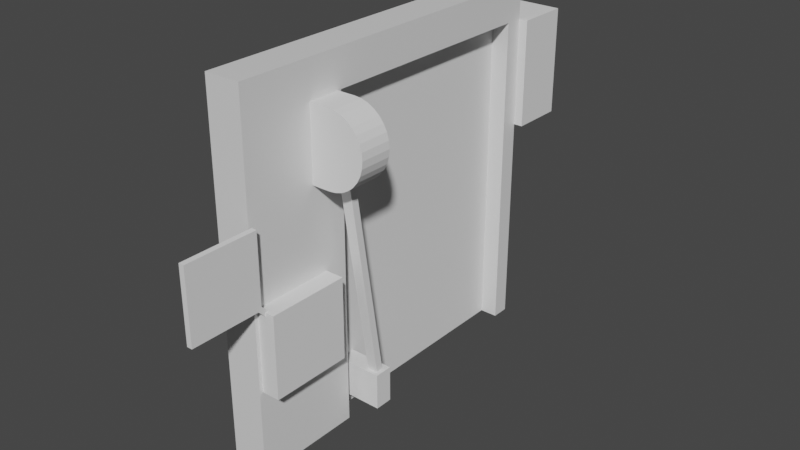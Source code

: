 # Source: door.blend  (saved by Blender 2.92.15; exported with 4.5.12 LTS)
import bpy
from mathutils import Matrix  # noqa: F401  (used for matrix-valued properties, if any)

bpy.ops.wm.read_factory_settings(use_empty=True)
scene = bpy.context.scene
scene.name = 'Scene'

# ---- materials (node trees are filled in below, after node groups)
mat_material = bpy.data.materials.new('Material')
mat_material.alpha_threshold = 0.0
mat_material.use_transparent_shadow = False
mat_material.line_color = (0.0, 0.0, 0.0, 1.0)

# ---- material node trees
mat_material.use_nodes = True; mat_material.node_tree.nodes.clear()
_N = mat_material.node_tree.nodes; _L = mat_material.node_tree.links
n0 = _N.new('ShaderNodeOutputMaterial'); n0.name = 'Material Output'; n0.location = (300, 300)
n1 = _N.new('ShaderNodeBsdfPrincipled'); n1.name = 'Principled BSDF'; n1.location = (10, 300)
n1.distribution = 'GGX'
n1.subsurface_method = 'BURLEY'
n1.inputs[2].default_value = 0.4
n1.inputs[3].default_value = 1.45
n1.inputs[27].default_value = (0.0, 0.0, 0.0, 1.0)
n1.inputs[28].default_value = 1.0
_L.new(n1.outputs[0], n0.inputs[0])
n0.is_active_output = True

# ---- world
world_world = bpy.data.worlds.new('World'); scene.world = world_world
world_world.use_nodes = True; world_world.node_tree.nodes.clear()
_N = world_world.node_tree.nodes; _L = world_world.node_tree.links
n0 = _N.new('ShaderNodeOutputWorld'); n0.name = 'World Output'; n0.location = (300, 300)
n1 = _N.new('ShaderNodeBackground'); n1.name = 'Background'; n1.location = (10, 300)
n1.inputs[0].default_value = (0.05088, 0.05088, 0.05088, 1.0)
_L.new(n1.outputs[0], n0.inputs[0])
n0.is_active_output = True
world_world.color = (0.05088, 0.05088, 0.05088)
world_world.use_sun_shadow = False
world_world.sun_shadow_jitter_overblur = 0.0

# ---- meshes
me_cube = bpy.data.meshes.new('Cube')
me_cube.from_pydata([(0.2, 1.0, 2.0), (0.2, 1.0, 0.0), (0.2, -1.0, 2.0), (0.2, -1.0, 0.0), (0.0, 1.0, 2.0), (0.0, 1.0, 0.0), (0.0, -1.0, 2.0), (0.0, -1.0, 0.0), (0.2, -0.4, 0.0), (0.2, -0.4, 1.8), (0.2, 0.9, 1.8), (0.2, 0.9, 0.0), (-1.49e-08, -0.4, 0.0), (-1.49e-08, -0.4, 1.8), (-1.49e-08, 0.9, 1.8), (-1.49e-08, 0.9, 0.0)], [], [(0, 4, 6, 2), (3, 2, 6, 7), (5, 1, 11, 15), (1, 5, 4, 0), (11, 1, 0, 10), (9, 10, 0, 2), (8, 9, 2, 3), (11, 10, 14, 15), (9, 8, 12, 13), (10, 9, 13, 14), (15, 14, 4, 5), (4, 14, 13, 6), (6, 13, 12, 7), (7, 12, 8, 3)])
_uv = me_cube.uv_layers.new(name='UVMap')
_uv.uv.foreach_set('vector', [0.7692, 0.8891, 0.7692, 0.9545, 0.1149, 0.9545, 0.1149, 0.8891, 0.1149, 0.2348, 0.1149, 0.8891, 0.04948, 0.8891, 0.04948, 0.2348, 0.7692, 0.1693, 0.7692, 0.2348, 0.7365, 0.2348, 0.7365, 0.1693, 0.7692, 0.2348, 0.8347, 0.2348, 0.8347, 0.8891, 0.7692, 0.8891, 0.7365, 0.2348, 0.7692, 0.2348, 0.7692, 0.8891, 0.7365, 0.8236, 0.3112, 0.8236, 0.7365, 0.8236, 0.7692, 0.8891, 0.1149, 0.8891, 0.3112, 0.2348, 0.3112, 0.8236, 0.1149, 0.8891, 0.1149, 0.2348, 0.9186, 0.9935, 0.9186, 0.6309, 0.9589, 0.6309, 0.9589, 0.9935, 0.9186, 0.3691, 0.9186, 0.006454, 0.9589, 0.006454, 0.9589, 0.3691, 0.9186, 0.6309, 0.9186, 0.3691, 0.9589, 0.3691, 0.9589, 0.6309, 0.6711, 0.7574, 0.6711, 0.1685, 0.7038, 0.1031, 0.7038, 0.7574, 0.7038, 0.1031, 0.6711, 0.1685, 0.2458, 0.1685, 0.04948, 0.1031, 0.04948, 0.1031, 0.2458, 0.1685, 0.2458, 0.7574, 0.04948, 0.7574, 0.1149, 0.1693, 0.3112, 0.1693, 0.3112, 0.2348, 0.1149, 0.2348])
me_cube.materials.append(mat_material)
me_cube.use_remesh_preserve_volume = False
me_cube.use_remesh_preserve_attributes = False
me_cube.use_mirror_vertex_groups = False
me_cube.update()
me_cylinder = bpy.data.meshes.new('Cylinder')
me_cylinder.from_pydata([(4.284e-08, 0.2, -0.2), (4.284e-08, 0.2, -0.02), (0.03902, 0.1962, -0.2), (0.03902, 0.1962, -0.02), (0.07654, 0.1848, -0.2), (0.07654, 0.1848, -0.02), (0.1111, 0.1663, -0.2), (0.1111, 0.1663, -0.02), (0.1414, 0.1414, -0.2), (0.1414, 0.1414, -0.02), (0.1663, 0.1111, -0.2), (0.1663, 0.1111, -0.02), (0.1848, 0.07654, -0.2), (0.1848, 0.07654, -0.02), (0.1962, 0.03902, -0.2), (0.1962, 0.03902, -0.02), (0.2, 2.818e-07, -0.2), (0.2, 2.984e-07, -0.02), (0.1962, -0.03902, -0.2), (0.1962, -0.03902, -0.02), (0.1848, -0.07654, -0.2), (0.1848, -0.07654, -0.02), (0.1663, -0.1111, -0.2), (0.1663, -0.1111, -0.02), (0.1414, -0.1414, -0.2), (0.1414, -0.1414, -0.02), (0.1111, -0.1663, -0.2), (0.1111, -0.1663, -0.02), (0.07654, -0.1848, -0.2), (0.07654, -0.1848, -0.02), (0.03902, -0.1962, -0.2), (0.03902, -0.1962, -0.02), (-2.233e-08, -0.2, -0.2), (-2.233e-08, -0.2, -0.02), (-0.12, -0.2, -0.02), (-0.12, -0.2, -0.2), (-0.12, 0.2, -0.02), (-0.12, 0.2, -0.2)], [], [(0, 1, 3, 2), (2, 3, 5, 4), (4, 5, 7, 6), (6, 7, 9, 8), (8, 9, 11, 10), (10, 11, 13, 12), (12, 13, 15, 14), (14, 15, 17, 16), (16, 17, 19, 18), (18, 19, 21, 20), (20, 21, 23, 22), (22, 23, 25, 24), (24, 25, 27, 26), (26, 27, 29, 28), (28, 29, 31, 30), (30, 31, 33, 32), (0, 2, 4, 6, 8, 10, 12, 14, 16, 18, 20, 22, 24, 26, 28, 30, 32, 35, 37), (3, 1, 36, 34, 33, 31, 29, 27, 25, 23, 21, 19, 17, 15, 13, 11, 9, 7, 5), (1, 0, 37, 36), (32, 33, 34, 35)])
_uv = me_cylinder.uv_layers.new(name='UVMap')
_uv.uv.foreach_set('vector', [0.0001283, 0.1385, 0.2076, 0.1385, 0.2076, 0.1836, 0.0001281, 0.1836, 0.0001281, 0.1836, 0.2076, 0.1836, 0.2076, 0.2288, 0.0001281, 0.2288, 0.0001281, 0.2288, 0.2076, 0.2288, 0.2076, 0.274, 0.0001281, 0.274, 0.0001281, 0.274, 0.2076, 0.274, 0.2076, 0.3192, 0.000128, 0.3192, 0.000128, 0.3192, 0.2076, 0.3192, 0.2076, 0.3644, 0.000128, 0.3644, 0.000128, 0.3644, 0.2076, 0.3644, 0.2076, 0.4096, 0.000128, 0.4096, 0.000128, 0.4096, 0.2076, 0.4096, 0.2076, 0.4548, 0.0001281, 0.4548, 0.0001281, 0.4548, 0.2076, 0.4548, 0.2076, 0.5, 0.0001281, 0.5, 0.0001281, 0.5, 0.2076, 0.5, 0.2076, 0.5452, 0.0001281, 0.5452, 0.0001281, 0.5452, 0.2076, 0.5452, 0.2076, 0.5904, 0.0001281, 0.5904, 0.0001281, 0.5904, 0.2076, 0.5904, 0.2076, 0.6356, 0.0001281, 0.6356, 0.0001281, 0.6356, 0.2076, 0.6356, 0.2076, 0.6808, 0.0001281, 0.6808, 0.0001281, 0.6808, 0.2076, 0.6808, 0.2076, 0.726, 0.0001281, 0.726, 0.0001281, 0.726, 0.2076, 0.726, 0.2076, 0.7712, 0.0001281, 0.7712, 0.0001281, 0.7712, 0.2076, 0.7712, 0.2076, 0.8164, 0.0001281, 0.8164, 0.0001281, 0.8164, 0.2076, 0.8164, 0.2076, 0.8615, 0.0001282, 0.8615, 0.4384, 0.9225, 0.3934, 0.9181, 0.3502, 0.905, 0.3103, 0.8837, 0.2754, 0.855, 0.2467, 0.8201, 0.2254, 0.7802, 0.2123, 0.737, 0.2079, 0.692, 0.2123, 0.647, 0.2254, 0.6038, 0.2467, 0.5639, 0.2754, 0.529, 0.3103, 0.5003, 0.3502, 0.479, 0.3934, 0.4659, 0.4384, 0.4615, 0.5767, 0.4615, 0.5767, 0.9225, 0.3934, 0.004558, 0.4384, 0.000128, 0.5767, 0.0001281, 0.5767, 0.4612, 0.4384, 0.4612, 0.3934, 0.4568, 0.3502, 0.4437, 0.3103, 0.4224, 0.2754, 0.3937, 0.2467, 0.3587, 0.2254, 0.3189, 0.2123, 0.2756, 0.2079, 0.2307, 0.2123, 0.1857, 0.2254, 0.1424, 0.2467, 0.1026, 0.2754, 0.06765, 0.3103, 0.03898, 0.3502, 0.01768, 0.2076, 0.1385, 0.0001283, 0.1385, 0.0001285, 0.000128, 0.2076, 0.0001284, 0.0001282, 0.8615, 0.2076, 0.8615, 0.2076, 0.9999, 0.0001283, 0.9999])
me_cylinder.use_remesh_fix_poles = True
me_cylinder.use_remesh_preserve_attributes = False
me_cylinder.use_mirror_vertex_groups = False
me_cylinder.update()
me_cube_001 = bpy.data.meshes.new('Cube.001')
me_cube_001.from_pydata([(-0.25, -0.1, -0.26), (-0.25, -0.1, 1.54), (-0.25, 1.2, -0.26), (-0.25, 1.2, 1.54), (-0.2, -0.1, -0.26), (-0.2, -0.1, 1.54), (-0.2, 1.2, -0.26), (-0.2, 1.2, 1.54), (-0.2, -0.05, -0.16), (-0.2, -0.05, 0.04), (-0.2, 0.05, 0.04), (-0.2, 0.05, -0.16), (0.05, -0.05, -0.16), (0.05, -0.05, 0.04), (0.05, 0.05, 0.04), (0.05, 0.05, -0.16)], [], [(0, 1, 3, 2), (2, 3, 7, 6), (4, 5, 1, 0), (2, 6, 4, 0), (7, 3, 1, 5), (5, 4, 8, 9), (9, 10, 7, 5), (11, 6, 7, 10), (6, 11, 8, 4), (8, 11, 15, 12), (9, 8, 12, 13), (11, 10, 14, 15), (10, 9, 13, 14), (13, 12, 15, 14)])
_uv = me_cube_001.uv_layers.new(name='UVMap')
_uv.uv.foreach_set('vector', [0.07147, 0.9822, 0.07147, 0.005122, 0.7771, 0.005122, 0.7771, 0.9822, 0.9392, 0.6031, 0.9392, 0.009285, 0.9557, 0.009285, 0.9557, 0.6031, 0.9041, 0.6031, 0.9041, 0.009285, 0.9206, 0.009285, 0.9206, 0.6031, 0.9907, 0.8855, 0.9742, 0.8855, 0.9742, 0.4567, 0.9907, 0.4567, 0.9907, 0.4381, 0.9742, 0.4381, 0.9742, 0.009285, 0.9907, 0.009285, 0.7608, 0.005123, 0.7608, 0.9822, 0.7337, 0.9279, 0.7337, 0.8194, 0.7337, 0.8194, 0.6794, 0.8194, 0.05517, 0.005122, 0.7608, 0.005123, 0.6794, 0.9279, 0.05516, 0.9822, 0.05517, 0.005122, 0.6794, 0.8194, 0.05516, 0.9822, 0.6794, 0.9279, 0.7337, 0.9279, 0.7608, 0.9822, 0.2235, 0.5206, 0.2619, 0.4822, 0.3579, 0.5781, 0.3195, 0.6165, 0.3003, 0.7892, 0.2235, 0.7125, 0.3195, 0.6165, 0.3963, 0.6933, 0.4538, 0.4822, 0.5306, 0.5589, 0.4346, 0.6549, 0.3579, 0.5781, 0.5306, 0.7509, 0.4922, 0.7892, 0.3963, 0.6933, 0.4346, 0.6549, 0.3963, 0.6933, 0.3195, 0.6165, 0.3579, 0.5781, 0.4346, 0.6549])
me_cube_001.use_remesh_fix_poles = True
me_cube_001.use_remesh_preserve_attributes = False
me_cube_001.use_mirror_vertex_groups = False
me_cube_001.update()
me_cube_002 = bpy.data.meshes.new('Cube.002')
me_cube_002.from_pydata([(-0.03, 0.19, -1.34), (-0.03, -0.02, 0.0), (-0.03, 0.23, -1.34), (-0.03, 0.02, 0.0), (0.03, 0.19, -1.34), (0.03, -0.02, 0.0), (0.03, 0.23, -1.34), (0.03, 0.02, 0.0)], [], [(0, 1, 3, 2), (2, 3, 7, 6), (6, 7, 5, 4), (4, 5, 1, 0), (2, 6, 4, 0), (7, 3, 1, 5)])
_uv = me_cube_002.uv_layers.new(name='UVMap')
_uv.uv.foreach_set('vector', [0.375, 0.0, 0.625, 0.0, 0.625, 0.25, 0.375, 0.25, 0.375, 0.25, 0.625, 0.25, 0.625, 0.5, 0.375, 0.5, 0.375, 0.5, 0.625, 0.5, 0.625, 0.75, 0.375, 0.75, 0.375, 0.75, 0.625, 0.75, 0.625, 1.0, 0.375, 1.0, 0.125, 0.5, 0.375, 0.5, 0.375, 0.75, 0.125, 0.75, 0.625, 0.5, 0.875, 0.5, 0.875, 0.75, 0.625, 0.75])
me_cube_002.use_remesh_fix_poles = True
me_cube_002.use_remesh_preserve_attributes = False
me_cube_002.use_mirror_vertex_groups = False
me_cube_002.update()
me_cube_003 = bpy.data.meshes.new('Cube.003')
me_cube_003.from_pydata([(0.19, -0.25, -0.2), (0.19, -0.25, 0.25), (0.19, 0.2, -0.2), (0.19, 0.2, 0.25), (0.3, -0.25, -0.2), (0.3, -0.25, 0.25), (0.3, 0.2, -0.2), (0.3, 0.2, 0.25)], [], [(0, 1, 3, 2), (2, 3, 7, 6), (6, 7, 5, 4), (4, 5, 1, 0), (2, 6, 4, 0), (7, 3, 1, 5)])
_uv = me_cube_003.uv_layers.new(name='UVMap')
_uv.uv.foreach_set('vector', [0.375, 0.0, 0.625, 0.0, 0.625, 0.25, 0.375, 0.25, 0.375, 0.25, 0.625, 0.25, 0.625, 0.5, 0.375, 0.5, 0.375, 0.5, 0.625, 0.5, 0.625, 0.75, 0.375, 0.75, 0.375, 0.75, 0.625, 0.75, 0.625, 1.0, 0.375, 1.0, 0.125, 0.5, 0.375, 0.5, 0.375, 0.75, 0.125, 0.75, 0.625, 0.5, 0.875, 0.5, 0.875, 0.75, 0.625, 0.75])
me_cube_003.use_remesh_fix_poles = True
me_cube_003.use_remesh_preserve_attributes = False
me_cube_003.use_mirror_vertex_groups = False
me_cube_003.update()
me_cube_004 = bpy.data.meshes.new('Cube.004')
me_cube_004.from_pydata([(0.03, -0.42, 0.02), (0.03, -0.42, 0.42), (0.03, -0.04, 0.02), (0.03, -0.02, 0.42), (1.863e-09, -0.42, 0.02), (1.863e-09, -0.42, 0.42), (1.863e-09, -0.04, 0.02), (1.863e-09, -0.02, 0.42), (0.03, -0.02, 0.04), (1.863e-09, -0.02, 0.04), (0.03, 0.42, -0.02), (0.03, 0.42, -0.42), (0.03, 0.04, -0.02), (0.03, 0.02, -0.42), (1.863e-09, 0.42, -0.02), (1.863e-09, 0.42, -0.42), (1.863e-09, 0.04, -0.02), (1.863e-09, 0.02, -0.42), (0.03, 0.02, -0.04), (1.863e-09, 0.02, -0.04)], [], [(2, 0, 4, 6), (1, 3, 7, 5), (4, 5, 7, 9, 6), (5, 4, 0, 1), (9, 7, 3, 8), (1, 0, 2, 8, 3), (12, 10, 14, 16), (11, 13, 17, 15), (14, 15, 17, 19, 16), (15, 14, 10, 11), (19, 17, 13, 18), (11, 10, 12, 18, 13), (9, 16, 19, 6), (9, 8, 12, 16), (8, 2, 18, 12), (2, 6, 19, 18)])
_uv = me_cube_004.uv_layers.new(name='UVMap')
_uv.uv.foreach_set('vector', [0.2306, 0.5446, 0.3622, 0.8657, 0.3399, 0.8628, 0.1997, 0.5497, 0.1956, 0.9931, 0.006857, 0.8566, 0.03533, 0.8501, 0.194, 0.9709, 0.3399, 0.8628, 0.194, 0.9709, 0.03533, 0.8501, 0.17, 0.5496, 0.1997, 0.5497, 0.194, 0.9709, 0.3399, 0.8628, 0.3622, 0.8657, 0.1956, 0.9931, 0.17, 0.5496, 0.03533, 0.8501, 0.006857, 0.8566, 0.1371, 0.5432, 0.407, 0.7639, 0.407, 0.4899, 0.6673, 0.4899, 0.681, 0.5036, 0.681, 0.7639, 0.1386, 0.4554, 0.006857, 0.1343, 0.02919, 0.1372, 0.1694, 0.4503, 0.1735, 0.006857, 0.3622, 0.1434, 0.3338, 0.1499, 0.1751, 0.0291, 0.02919, 0.1372, 0.1751, 0.0291, 0.3338, 0.1499, 0.1991, 0.4504, 0.1694, 0.4503, 0.1751, 0.0291, 0.02919, 0.1372, 0.006857, 0.1343, 0.1735, 0.006857, 0.1991, 0.4504, 0.3338, 0.1499, 0.3622, 0.1434, 0.232, 0.4568, 0.9824, 0.1885, 0.9824, 0.4625, 0.7221, 0.4625, 0.7084, 0.4488, 0.7084, 0.1885, 0.17, 0.5496, 0.1694, 0.4503, 0.1991, 0.4504, 0.1997, 0.5497, 0.17, 0.5496, 0.1371, 0.5432, 0.1386, 0.4554, 0.1694, 0.4503, 0.681, 0.5036, 0.6673, 0.4899, 0.7084, 0.4488, 0.7221, 0.4625, 0.2306, 0.5446, 0.1997, 0.5497, 0.1991, 0.4504, 0.232, 0.4568])
me_cube_004.use_remesh_fix_poles = True
me_cube_004.use_remesh_preserve_attributes = False
me_cube_004.use_mirror_vertex_groups = False
me_cube_004.update()
me_cube_007 = bpy.data.meshes.new('Cube.007')
me_cube_007.from_pydata([(0.0, 0.0, -0.6), (0.0, 0.0, 0.0), (0.0, 0.3, -0.6), (0.0, 0.3, 0.0), (0.25, 0.0, -0.6), (0.25, 0.0, 0.0), (0.25, 0.3, -0.6), (0.25, 0.3, 0.0)], [], [(0, 1, 3, 2), (2, 3, 7, 6), (6, 7, 5, 4), (4, 5, 1, 0), (2, 6, 4, 0), (7, 3, 1, 5)])
_uv = me_cube_007.uv_layers.new(name='UVMap')
_uv.uv.foreach_set('vector', [0.375, 0.0, 0.625, 0.0, 0.625, 0.25, 0.375, 0.25, 0.375, 0.25, 0.625, 0.25, 0.625, 0.5, 0.375, 0.5, 0.375, 0.5, 0.625, 0.5, 0.625, 0.75, 0.375, 0.75, 0.375, 0.75, 0.625, 0.75, 0.625, 1.0, 0.375, 1.0, 0.125, 0.5, 0.375, 0.5, 0.375, 0.75, 0.125, 0.75, 0.625, 0.5, 0.875, 0.5, 0.875, 0.75, 0.625, 0.75])
me_cube_007.use_remesh_fix_poles = True
me_cube_007.use_remesh_preserve_attributes = False
me_cube_007.use_mirror_vertex_groups = False
me_cube_007.update()

# ---- objects
ob_frame = bpy.data.objects.new('frame', me_cube)
ob_arm_mount = bpy.data.objects.new('arm mount', me_cylinder)
ob_door = bpy.data.objects.new('door', me_cube_001)
ob_arm = bpy.data.objects.new('arm', me_cube_002)
ob_semaphore_case = bpy.data.objects.new('semaphore case', me_cube_003)
ob_semaphore_paddle = bpy.data.objects.new('semaphore paddle', me_cube_004)
ob_counterweight = bpy.data.objects.new('counterweight', me_cube_007)

# ---- transforms, parenting, visibility, modifiers, constraints
ob_frame.location = (0.0, 0.0, 0.0)
ob_frame.lock_rotations_4d = False
ob_frame.empty_display_type = 'ARROWS'
ob_frame.lineart.crease_threshold = 0.0
ob_arm_mount.parent = ob_frame
ob_arm_mount.location = (0.3, -0.62, 1.6)
ob_arm_mount.rotation_euler = (1.571, -0.0, 0.0)
ob_arm_mount.lineart.crease_threshold = 0.0
ob_door.parent = ob_arm
ob_door.matrix_parent_inverse = Matrix(((1.0, -0.0, -0.0, -0.3), (-0.0, 1.0, 0.0, 0.51), (-0.0, -0.0, 1.0, -1.6), (-0.0, 0.0, -0.0, 1.0)))
ob_door.location = (0.3, -0.3, 0.26)
ob_door.lineart.crease_threshold = 0.0
ob_arm.parent = ob_arm_mount
ob_arm.matrix_parent_inverse = Matrix(((1.0, -0.0, 0.0, -0.3), (-0.0, 7.55e-08, 1.0, -1.6), (-0.0, -1.0, 7.55e-08, -0.62), (0.0, 0.0, -0.0, 1.0)))
ob_arm.location = (0.3, -0.51, 1.6)
ob_arm.lineart.crease_threshold = 0.0
ob_semaphore_case.parent = ob_frame
ob_semaphore_case.location = (0.0, -0.73, 0.68)
ob_semaphore_case.lineart.crease_threshold = 0.0
ob_semaphore_paddle.parent = ob_semaphore_case
ob_semaphore_paddle.matrix_parent_inverse = Matrix(((1.0, -0.0, -0.0, -0.0), (-0.0, 1.0, 0.0, 0.73), (-0.0, -0.0, 1.0, -0.68), (-0.0, 0.0, -0.0, 1.0)))
ob_semaphore_paddle.location = (0.22, -0.98, 0.93)
ob_semaphore_paddle.lineart.crease_threshold = 0.0
ob_counterweight.parent = ob_frame
ob_counterweight.location = (0.0, 1.0, 1.8)
ob_counterweight.lineart.crease_threshold = 0.0

# ---- collection membership
scene.collection.objects.link(ob_frame)
scene.collection.objects.link(ob_arm_mount)
scene.collection.objects.link(ob_door)
scene.collection.objects.link(ob_arm)
scene.collection.objects.link(ob_semaphore_case)
scene.collection.objects.link(ob_semaphore_paddle)
scene.collection.objects.link(ob_counterweight)

# ---- scene / render settings (as saved in the file)
scene.frame_start = 1; scene.frame_end = 250; scene.frame_set(1)
scene.render.engine = 'BLENDER_EEVEE_NEXT'
scene.cycles.use_denoising = False
scene.cycles.samples = 128
scene.cycles.sampling_pattern = 'TABULATED_SOBOL'
scene.cycles.use_adaptive_sampling = False
scene.cycles.use_light_tree = False
scene.view_settings.view_transform = 'Filmic'
bpy.context.view_layer.update()

# ---- added for rendering (the .blend has no active camera and no usable light): camera, sun
cam_auto = bpy.data.cameras.new('AutoCamera')
cam_auto.lens = 50.0
cam_auto.sensor_width = 36.0
cam_auto.clip_end = 1000.0
ob_auto_camera = bpy.data.objects.new('AutoCamera', cam_auto)
scene.collection.objects.link(ob_auto_camera)
ob_auto_camera.location = (3.39304, -3.82165, 3.51443)
ob_auto_camera.rotation_euler = (1.09748, -7.21219e-08, 0.694738)
scene.camera = ob_auto_camera
light_auto_sun = bpy.data.lights.new('AutoSun', 'SUN')
light_auto_sun.energy = 3.0
light_auto_sun.angle = 0.0523599
ob_auto_sun = bpy.data.objects.new('AutoSun', light_auto_sun)
scene.collection.objects.link(ob_auto_sun)
ob_auto_sun.rotation_euler = (0.872665, 0.174533, 0.523599)
bpy.context.view_layer.update()
